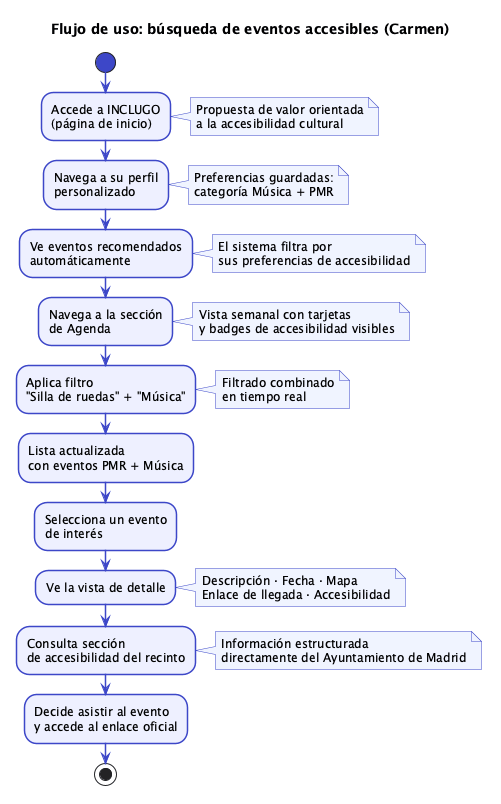

The diagram above was rendered by PlantUML. Its source (embedded in the PNG):
@startuml flujo_carmen
skinparam backgroundColor #FFFFFF
skinparam defaultFontName Inter
skinparam defaultFontSize 12
skinparam ArrowColor #3d47c8
skinparam ArrowThickness 1.5
skinparam ActivityBackgroundColor #EEF0FF
skinparam ActivityBorderColor #3d47c8
skinparam ActivityBorderThickness 1.5
skinparam ActivityFontSize 12
skinparam ActivityDiamondBackgroundColor #FFF8E1
skinparam ActivityDiamondBorderColor #f9a825
skinparam ActivityStartColor #3d47c8
skinparam ActivityEndColor #3d47c8
skinparam NoteBackgroundColor #f0f4ff
skinparam NoteBorderColor #3d47c8

title Flujo de uso: búsqueda de eventos accesibles (Carmen)

start

:Accede a INCLUGO\n(página de inicio);
note right: Propuesta de valor orientada\na la accesibilidad cultural

:Navega a su perfil\npersonalizado;
note right: Preferencias guardadas:\ncategoría Música + PMR

:Ve eventos recomendados\nautomáticamente;
note right: El sistema filtra por\nsus preferencias de accesibilidad

:Navega a la sección\nde Agenda;
note right: Vista semanal con tarjetas\ny badges de accesibilidad visibles

:Aplica filtro\n"Silla de ruedas" + "Música";
note right: Filtrado combinado\nen tiempo real

:Lista actualizada\ncon eventos PMR + Música;

:Selecciona un evento\nde interés;

:Ve la vista de detalle;
note right: Descripción · Fecha · Mapa\nEnlace de llegada · Accesibilidad

:Consulta sección\nde accesibilidad del recinto;
note right: Información estructurada\ndirectamente del Ayuntamiento de Madrid

:Decide asistir al evento\ny accede al enlace oficial;

stop

@enduml